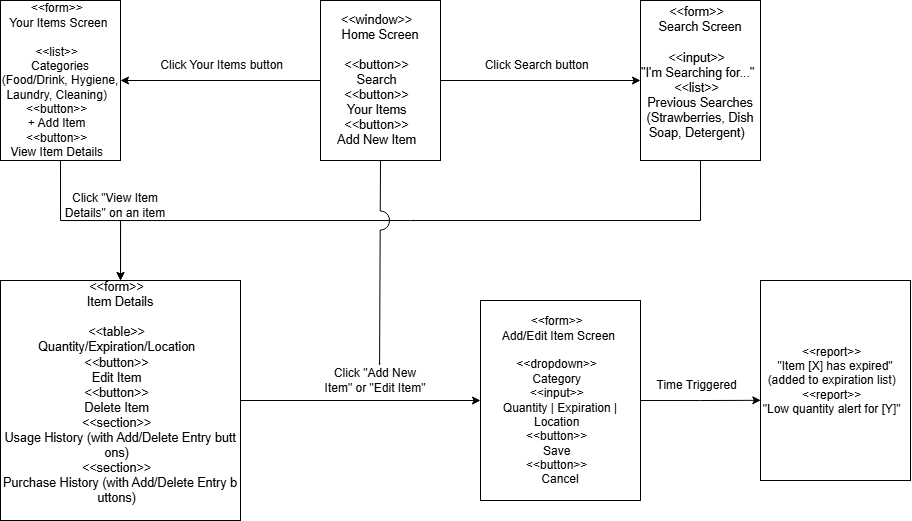

The diagram above was exported from draw.io. Its source (the exported page's mxGraphModel, read from the mxfile embedded in the PNG):
<mxGraphModel dx="1965" dy="823" grid="1" gridSize="10" guides="1" tooltips="1" connect="1" arrows="1" fold="1" page="1" pageScale="1" pageWidth="850" pageHeight="1100" math="0" shadow="0">
  <root>
    <mxCell id="0" />
    <mxCell id="1" parent="0" />
    <mxCell id="U5PggvFnBhWdndm3iS-v-8" style="edgeStyle=orthogonalEdgeStyle;rounded=0;orthogonalLoop=1;jettySize=auto;html=1;exitX=1;exitY=0.5;exitDx=0;exitDy=0;entryX=0;entryY=0.5;entryDx=0;entryDy=0;" edge="1" parent="1" source="U5PggvFnBhWdndm3iS-v-2" target="U5PggvFnBhWdndm3iS-v-3">
      <mxGeometry relative="1" as="geometry" />
    </mxCell>
    <mxCell id="U5PggvFnBhWdndm3iS-v-12" style="edgeStyle=orthogonalEdgeStyle;rounded=0;orthogonalLoop=1;jettySize=auto;html=1;exitX=0;exitY=0.5;exitDx=0;exitDy=0;entryX=1;entryY=0.5;entryDx=0;entryDy=0;" edge="1" parent="1" source="U5PggvFnBhWdndm3iS-v-2" target="U5PggvFnBhWdndm3iS-v-4">
      <mxGeometry relative="1" as="geometry" />
    </mxCell>
    <mxCell id="U5PggvFnBhWdndm3iS-v-2" value="&lt;pre style=&quot;font-family: var(--ds-font-family-code); overflow: auto; padding: calc(var(--ds-md-zoom)*8px)calc(var(--ds-md-zoom)*12px); text-wrap-mode: wrap; word-break: break-all; font-size: 12.573px; margin-top: 0px !important; margin-bottom: 0px !important;&quot;&gt;&lt;span&gt;&lt;font style=&quot;color: rgb(0, 0, 0);&quot;&gt;&amp;lt;&amp;lt;window&amp;gt;&amp;gt;  &lt;br&gt;Home Screen&lt;/font&gt;&lt;/span&gt;&lt;/pre&gt;&lt;pre style=&quot;font-family: var(--ds-font-family-code); overflow: auto; padding: calc(var(--ds-md-zoom)*8px)calc(var(--ds-md-zoom)*12px); text-wrap-mode: wrap; word-break: break-all; font-size: 12.573px; margin-top: 0px !important; margin-bottom: 0px !important;&quot;&gt;&lt;span&gt;&lt;font style=&quot;color: rgb(0, 0, 0);&quot;&gt;  &lt;br&gt;&amp;lt;&amp;lt;button&amp;gt;&amp;gt;  &lt;br&gt;Search  &lt;br&gt;&amp;lt;&amp;lt;button&amp;gt;&amp;gt;  &lt;br&gt;Your Items  &lt;br&gt;&amp;lt;&amp;lt;button&amp;gt;&amp;gt;  &lt;br&gt;Add New Item  &lt;/font&gt;&lt;/span&gt;&lt;/pre&gt;" style="rounded=0;whiteSpace=wrap;html=1;align=center;" vertex="1" parent="1">
      <mxGeometry x="80" y="400" width="120" height="160" as="geometry" />
    </mxCell>
    <mxCell id="U5PggvFnBhWdndm3iS-v-32" style="edgeStyle=orthogonalEdgeStyle;rounded=0;orthogonalLoop=1;jettySize=auto;html=1;exitX=0.5;exitY=1;exitDx=0;exitDy=0;entryX=0.5;entryY=0;entryDx=0;entryDy=0;flowAnimation=0;jumpStyle=arc;jumpSize=10;" edge="1" parent="1" source="U5PggvFnBhWdndm3iS-v-3" target="U5PggvFnBhWdndm3iS-v-5">
      <mxGeometry relative="1" as="geometry" />
    </mxCell>
    <mxCell id="U5PggvFnBhWdndm3iS-v-3" value="&lt;pre style=&quot;font-family: var(--ds-font-family-code); overflow: auto; padding: calc(var(--ds-md-zoom)*8px)calc(var(--ds-md-zoom)*12px); text-wrap-mode: wrap; word-break: break-all; font-size: 12.573px; margin-top: 0px !important; margin-bottom: 0px !important;&quot;&gt;&lt;font&gt;&amp;lt;&amp;lt;form&amp;gt;&amp;gt;  &lt;br&gt;Search Screen&lt;/font&gt;&lt;/pre&gt;&lt;pre style=&quot;font-family: var(--ds-font-family-code); overflow: auto; padding: calc(var(--ds-md-zoom)*8px)calc(var(--ds-md-zoom)*12px); text-wrap-mode: wrap; word-break: break-all; font-size: 12.573px; margin-top: 0px !important; margin-bottom: 0px !important;&quot;&gt;&lt;font&gt;  &lt;br&gt;&amp;lt;&amp;lt;input&amp;gt;&amp;gt;  &lt;br&gt;&quot;I'm Searching for...&quot;  &lt;br&gt;&amp;lt;&amp;lt;list&amp;gt;&amp;gt;  &lt;br&gt;Previous Searches (Strawberries, Dish Soap, Detergent)  &lt;br&gt;&lt;/font&gt;&lt;/pre&gt;&lt;div&gt;&lt;br&gt;&lt;/div&gt;" style="rounded=0;whiteSpace=wrap;html=1;align=center;" vertex="1" parent="1">
      <mxGeometry x="400" y="400" width="120" height="160" as="geometry" />
    </mxCell>
    <mxCell id="U5PggvFnBhWdndm3iS-v-19" style="edgeStyle=orthogonalEdgeStyle;rounded=0;orthogonalLoop=1;jettySize=auto;html=1;exitX=0.5;exitY=1;exitDx=0;exitDy=0;" edge="1" parent="1" source="U5PggvFnBhWdndm3iS-v-4" target="U5PggvFnBhWdndm3iS-v-5">
      <mxGeometry relative="1" as="geometry" />
    </mxCell>
    <mxCell id="U5PggvFnBhWdndm3iS-v-4" value="&lt;div&gt;&amp;lt;&amp;lt;form&amp;gt;&amp;gt;&amp;nbsp;&amp;nbsp;&lt;/div&gt;&lt;div&gt;Your Items Screen&amp;nbsp;&lt;/div&gt;&lt;div&gt;&amp;nbsp;&lt;/div&gt;&lt;div&gt;&amp;lt;&amp;lt;list&amp;gt;&amp;gt;&amp;nbsp;&amp;nbsp;&lt;/div&gt;&lt;div&gt;Categories (Food/Drink, Hygiene, Laundry, Cleaning)&amp;nbsp;&amp;nbsp;&lt;/div&gt;&lt;div&gt;&amp;lt;&amp;lt;button&amp;gt;&amp;gt;&amp;nbsp;&amp;nbsp;&lt;/div&gt;&lt;div&gt;+ Add Item&amp;nbsp;&amp;nbsp;&lt;/div&gt;&lt;div&gt;&amp;lt;&amp;lt;button&amp;gt;&amp;gt;&amp;nbsp;&amp;nbsp;&lt;/div&gt;&lt;div&gt;View Item Details&amp;nbsp;&amp;nbsp;&lt;/div&gt;" style="rounded=0;whiteSpace=wrap;html=1;" vertex="1" parent="1">
      <mxGeometry x="-240" y="400" width="120" height="160" as="geometry" />
    </mxCell>
    <mxCell id="U5PggvFnBhWdndm3iS-v-5" value="&lt;pre style=&quot;font-family: var(--ds-font-family-code); overflow: auto; padding: calc(var(--ds-md-zoom)*8px)calc(var(--ds-md-zoom)*12px); text-wrap-mode: wrap; word-break: break-all; font-size: 12.573px; margin-top: 0px !important; margin-bottom: 0px !important;&quot;&gt;&lt;font&gt;&amp;lt;&amp;lt;form&amp;gt;&amp;gt;  &lt;br&gt;Item Details&lt;/font&gt;&lt;/pre&gt;&lt;pre style=&quot;font-family: var(--ds-font-family-code); overflow: auto; padding: calc(var(--ds-md-zoom)*8px)calc(var(--ds-md-zoom)*12px); text-wrap-mode: wrap; word-break: break-all; font-size: 12.573px; margin-top: 0px !important; margin-bottom: 0px !important;&quot;&gt;&lt;font&gt;  &lt;br&gt;&amp;lt;&amp;lt;table&amp;gt;&amp;gt;  &lt;br&gt;Quantity/Expiration/Location  &lt;br&gt;&amp;lt;&amp;lt;button&amp;gt;&amp;gt;  &lt;br&gt;Edit Item  &lt;br&gt;&amp;lt;&amp;lt;button&amp;gt;&amp;gt;  &lt;br&gt;Delete Item  &lt;br&gt;&amp;lt;&amp;lt;section&amp;gt;&amp;gt;  &lt;br&gt;Usage History (with Add/Delete Entry buttons)  &lt;br&gt;&amp;lt;&amp;lt;section&amp;gt;&amp;gt;  &lt;br&gt;Purchase History (with Add/Delete Entry buttons)  &lt;br&gt;&lt;/font&gt;&lt;/pre&gt;&lt;div&gt;&lt;br&gt;&lt;/div&gt;" style="rounded=0;whiteSpace=wrap;html=1;align=center;" vertex="1" parent="1">
      <mxGeometry x="-240" y="680" width="240" height="240" as="geometry" />
    </mxCell>
    <mxCell id="U5PggvFnBhWdndm3iS-v-6" value="&lt;div&gt;&lt;span style=&quot;background-color: transparent; color: light-dark(rgb(0, 0, 0), rgb(255, 255, 255));&quot;&gt;&amp;lt;&amp;lt;form&amp;gt;&amp;gt;&amp;nbsp;&amp;nbsp;&lt;/span&gt;&lt;/div&gt;&lt;div&gt;Add/Edit Item Screen&amp;nbsp;&lt;/div&gt;&lt;div&gt;&amp;nbsp;&lt;/div&gt;&lt;div&gt;&amp;lt;&amp;lt;dropdown&amp;gt;&amp;gt;&amp;nbsp;&amp;nbsp;&lt;/div&gt;&lt;div&gt;Category&amp;nbsp;&amp;nbsp;&lt;/div&gt;&lt;div&gt;&amp;lt;&amp;lt;input&amp;gt;&amp;gt;&amp;nbsp;&amp;nbsp;&lt;/div&gt;&lt;div&gt;Quantity | Expiration | Location&amp;nbsp;&amp;nbsp;&lt;/div&gt;&lt;div&gt;&amp;lt;&amp;lt;button&amp;gt;&amp;gt;&amp;nbsp;&amp;nbsp;&lt;/div&gt;&lt;div&gt;Save&amp;nbsp;&amp;nbsp;&lt;/div&gt;&lt;div&gt;&amp;lt;&amp;lt;button&amp;gt;&amp;gt;&amp;nbsp;&amp;nbsp;&lt;/div&gt;&lt;div&gt;Cancel&lt;/div&gt;" style="rounded=0;whiteSpace=wrap;html=1;" vertex="1" parent="1">
      <mxGeometry x="240" y="700" width="160" height="200" as="geometry" />
    </mxCell>
    <mxCell id="U5PggvFnBhWdndm3iS-v-9" value="&lt;pre style=&quot;font-family: var(--ds-font-family-code); overflow: auto; padding: calc(var(--ds-md-zoom)*8px)calc(var(--ds-md-zoom)*12px); text-wrap-mode: wrap; word-break: break-all; font-size: 12.573px; text-align: start; margin-top: 0px !important; margin-bottom: 0px !important;&quot;&gt;&lt;br&gt;&lt;/pre&gt;" style="text;html=1;align=center;verticalAlign=middle;resizable=0;points=[];autosize=1;strokeColor=none;fillColor=none;" vertex="1" parent="1">
      <mxGeometry x="290" y="405" width="20" height="30" as="geometry" />
    </mxCell>
    <mxCell id="U5PggvFnBhWdndm3iS-v-11" value="&lt;div&gt;Click Search button&amp;nbsp;&amp;nbsp;&lt;/div&gt;" style="text;html=1;align=center;verticalAlign=middle;whiteSpace=wrap;rounded=0;" vertex="1" parent="1">
      <mxGeometry x="150" y="450" width="300" height="30" as="geometry" />
    </mxCell>
    <mxCell id="U5PggvFnBhWdndm3iS-v-13" value="&lt;div&gt;Click Your Items button&amp;nbsp;&amp;nbsp;&lt;/div&gt;" style="text;html=1;align=center;verticalAlign=middle;whiteSpace=wrap;rounded=0;" vertex="1" parent="1">
      <mxGeometry x="-100" y="450" width="170" height="30" as="geometry" />
    </mxCell>
    <mxCell id="U5PggvFnBhWdndm3iS-v-17" value="Click &quot;View Item Details&quot; on an item" style="text;html=1;align=center;verticalAlign=middle;whiteSpace=wrap;rounded=0;" vertex="1" parent="1">
      <mxGeometry x="-180" y="580" width="110" height="50" as="geometry" />
    </mxCell>
    <mxCell id="U5PggvFnBhWdndm3iS-v-20" style="edgeStyle=orthogonalEdgeStyle;rounded=0;orthogonalLoop=1;jettySize=auto;html=1;exitX=1;exitY=0.5;exitDx=0;exitDy=0;entryX=0;entryY=0.5;entryDx=0;entryDy=0;" edge="1" parent="1" source="U5PggvFnBhWdndm3iS-v-5" target="U5PggvFnBhWdndm3iS-v-6">
      <mxGeometry relative="1" as="geometry">
        <mxPoint x="220" y="800" as="targetPoint" />
      </mxGeometry>
    </mxCell>
    <mxCell id="U5PggvFnBhWdndm3iS-v-23" value="Click &quot;Add New Item&quot; or &quot;Edit Item&quot;" style="text;html=1;align=center;verticalAlign=middle;whiteSpace=wrap;rounded=0;" vertex="1" parent="1">
      <mxGeometry x="80" y="765" width="110" height="30" as="geometry" />
    </mxCell>
    <mxCell id="U5PggvFnBhWdndm3iS-v-24" style="edgeStyle=orthogonalEdgeStyle;rounded=0;orthogonalLoop=1;jettySize=auto;html=1;exitX=0.5;exitY=1;exitDx=0;exitDy=0;entryX=0.537;entryY=0.006;entryDx=0;entryDy=0;entryPerimeter=0;jumpStyle=arc;jumpSize=19;strokeColor=default;endSize=0;" edge="1" parent="1" source="U5PggvFnBhWdndm3iS-v-2" target="U5PggvFnBhWdndm3iS-v-23">
      <mxGeometry relative="1" as="geometry">
        <Array as="points">
          <mxPoint x="140" y="650" />
          <mxPoint x="139" y="650" />
        </Array>
      </mxGeometry>
    </mxCell>
    <mxCell id="U5PggvFnBhWdndm3iS-v-25" value="&lt;div&gt;&lt;span style=&quot;background-color: transparent; color: light-dark(rgb(0, 0, 0), rgb(255, 255, 255));&quot;&gt;&amp;lt;&amp;lt;report&amp;gt;&amp;gt;&amp;nbsp;&amp;nbsp;&lt;/span&gt;&lt;/div&gt;&lt;div&gt;&quot;Item [X] has expired&quot; (added to expiration list)&amp;nbsp;&amp;nbsp;&lt;/div&gt;&lt;div&gt;&amp;lt;&amp;lt;report&amp;gt;&amp;gt;&amp;nbsp;&amp;nbsp;&lt;/div&gt;&lt;div&gt;&quot;Low quantity alert for [Y]&quot;&amp;nbsp;&amp;nbsp;&lt;/div&gt;" style="rounded=0;whiteSpace=wrap;html=1;" vertex="1" parent="1">
      <mxGeometry x="520" y="680" width="150" height="200" as="geometry" />
    </mxCell>
    <mxCell id="U5PggvFnBhWdndm3iS-v-26" style="edgeStyle=orthogonalEdgeStyle;rounded=0;orthogonalLoop=1;jettySize=auto;html=1;entryX=0.002;entryY=0.599;entryDx=0;entryDy=0;entryPerimeter=0;" edge="1" parent="1" source="U5PggvFnBhWdndm3iS-v-6" target="U5PggvFnBhWdndm3iS-v-25">
      <mxGeometry relative="1" as="geometry" />
    </mxCell>
    <mxCell id="U5PggvFnBhWdndm3iS-v-27" value="&lt;div&gt;Time Triggered&amp;nbsp;&amp;nbsp;&lt;/div&gt;" style="text;html=1;align=center;verticalAlign=middle;whiteSpace=wrap;rounded=0;" vertex="1" parent="1">
      <mxGeometry x="400" y="770" width="120" height="30" as="geometry" />
    </mxCell>
  </root>
</mxGraphModel>